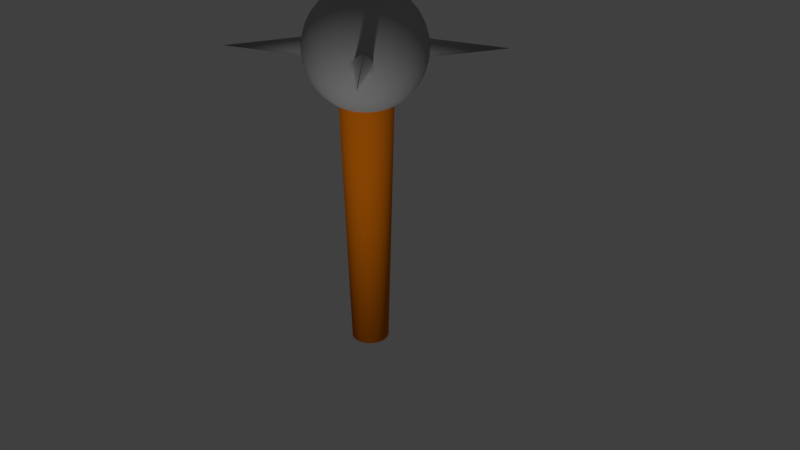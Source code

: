 # Source: maze.blend  (saved by Blender 2.79.0; exported with 4.5.12 LTS)
import bpy
from mathutils import Matrix  # noqa: F401  (used for matrix-valued properties, if any)

bpy.ops.wm.read_factory_settings(use_empty=True)
scene = bpy.context.scene
scene.name = 'Scene'

# ---- collections
col_collection_1 = bpy.data.collections.new('Collection 1'); scene.collection.children.link(col_collection_1)

# ---- materials (node trees are filled in below, after node groups)
mat_wood = bpy.data.materials.new('Wood')
mat_wood.alpha_threshold = 0.0
mat_wood.use_transparent_shadow = False
mat_wood.diffuse_color = (0.8, 0.194, 0.003455, 1.0)
mat_wood.roughness = 0.5
mat_wood.specular_intensity = 0.1682
mat_metal = bpy.data.materials.new('Metal')
mat_metal.alpha_threshold = 0.0
mat_metal.use_transparent_shadow = False
mat_metal.diffuse_color = (0.4094, 0.4094, 0.4094, 1.0)
mat_metal.roughness = 0.5
mat_metal.specular_intensity = 0.6422

# ---- material node trees

# ---- world
world_world = bpy.data.worlds.new('World'); scene.world = world_world
world_world.color = (0.05088, 0.05088, 0.05088)
world_world.use_sun_shadow = False
world_world.sun_shadow_jitter_overblur = 0.0
world_world.cycles.sampling_method = 'MANUAL'

# ---- cameras
cam_camera = bpy.data.cameras.new('Camera')
cam_camera.clip_end = 100.0
cam_camera.lens = 35.0
cam_camera.sensor_width = 32.0
cam_camera.sensor_height = 18.0
cam_camera.ortho_scale = 7.314
cam_camera.dof.focus_distance = 0.0
cam_camera.dof.aperture_fstop = 128.0

# ---- lights
light_lamp = bpy.data.lights.new('Lamp', 'POINT')
light_lamp.transmission_factor = 0.0
light_lamp.cutoff_distance = 30.0
light_lamp.energy = 100.0
light_lamp.shadow_buffer_clip_start = 1.001
light_lamp.shadow_soft_size = 0.1
light_lamp.shadow_maximum_resolution = 0.006
light_lamp.use_absolute_resolution = True

# ---- meshes
me_sphere = bpy.data.meshes.new('Sphere')
me_sphere.from_pydata([(0.0, 0.0, 2.337), (1.588, 1.553, 0.01808), (-1.588, 1.553, 0.01808), (1.588, -1.553, 0.01808), (-1.588, -1.553, 0.01808), (1.592e-08, 0.3256, -5.236), (0.06352, 0.3193, -5.236), (0.1246, 0.3008, -5.236), (0.1809, 0.2707, -5.236), (0.2302, 0.2302, -5.236), (0.2707, 0.1809, -5.236), (0.3008, 0.1246, -5.236), (0.3193, 0.06352, -5.236), (0.3256, 6.758e-08, -5.236), (0.3193, -0.06352, -5.236), (0.3008, -0.1246, -5.236), (0.2707, -0.1809, -5.236), (0.2302, -0.2302, -5.236), (0.1809, -0.2707, -5.236), (0.1246, -0.3008, -5.236), (0.06352, -0.3193, -5.236), (-9.017e-08, -0.3256, -5.236), (-0.06352, -0.3193, -5.236), (-0.1246, -0.3008, -5.236), (-0.1809, -0.2707, -5.236), (-0.2302, -0.2302, -5.236), (-0.2707, -0.1809, -5.236), (-0.3008, -0.1246, -5.236), (-0.3193, -0.06352, -5.236), (-0.3256, 3.574e-07, -5.236), (-0.3193, 0.06352, -5.236), (-0.3008, 0.1246, -5.236), (-0.2707, 0.1809, -5.236), (-0.2302, 0.2302, -5.236), (-0.1809, 0.2707, -5.236), (-0.1246, 0.3008, -5.236), (-0.06352, 0.3193, -5.236), (0.0, 0.1951, 0.9808), (0.0, 0.3827, 0.9239), (0.0, 0.5556, 0.8315), (0.0, 0.7071, 0.7071), (0.0, 0.8315, 0.5556), (0.0, 0.9239, 0.3827), (0.0, 0.9808, 0.1951), (0.0, 1.0, 7.55e-08), (0.0, 0.9808, -0.1951), (0.0, 0.5556, -0.8315), (0.03806, 0.1913, 0.9808), (0.07466, 0.3753, 0.9239), (0.1084, 0.5449, 0.8315), (0.1379, 0.6935, 0.7071), (0.1622, 0.8155, 0.5556), (0.1802, 0.9061, 0.3827), (0.1913, 0.9619, 0.1951), (0.1951, 0.9808, 7.55e-08), (0.1913, 0.9619, -0.1951), (0.1802, 0.9061, -0.3827), (0.1622, 0.8155, -0.5556), (0.1379, 0.6935, -0.7071), (0.1084, 0.5449, -0.8315), (0.07466, 0.1802, 0.9808), (0.1464, 0.3536, 0.9239), (0.2126, 0.5133, 0.8315), (0.2706, 0.6533, 0.7071), (0.3182, 0.7682, 0.5556), (0.3536, 0.8536, 0.3827), (0.3753, 0.9061, 0.1951), (0.3827, 0.9239, 7.55e-08), (0.3753, 0.9061, -0.1951), (0.3536, 0.8536, -0.3827), (0.3182, 0.7682, -0.5556), (0.2706, 0.6533, -0.7071), (0.2126, 0.5133, -0.8315), (0.1084, 0.1622, 0.9808), (0.2126, 0.3182, 0.9239), (0.3087, 0.4619, 0.8315), (0.3928, 0.5879, 0.7071), (0.4619, 0.6913, 0.5556), (0.5133, 0.7682, 0.3827), (0.5449, 0.8155, 0.1951), (0.5556, 0.8315, 7.55e-08), (0.5449, 0.8155, -0.1951), (0.5133, 0.7682, -0.3827), (0.4619, 0.6913, -0.5556), (0.3928, 0.5879, -0.7071), (0.3087, 0.4619, -0.8315), (0.1379, 0.1379, 0.9808), (0.2706, 0.2706, 0.9239), (0.3928, 0.3928, 0.8315), (0.5, 0.5, 0.7071), (0.5879, 0.5879, 0.5556), (0.6533, 0.6533, 0.3827), (0.6935, 0.6935, 0.1951), (0.6935, 0.6935, -0.1951), (0.6533, 0.6533, -0.3827), (0.5879, 0.5879, -0.5556), (0.5, 0.5, -0.7071), (0.3928, 0.3928, -0.8315), (0.1622, 0.1084, 0.9808), (0.3182, 0.2126, 0.9239), (0.4619, 0.3087, 0.8315), (0.5879, 0.3928, 0.7071), (0.6913, 0.4619, 0.5556), (0.7682, 0.5133, 0.3827), (0.8155, 0.5449, 0.1951), (0.8315, 0.5556, 7.55e-08), (0.8155, 0.5449, -0.1951), (0.7682, 0.5133, -0.3827), (0.6913, 0.4619, -0.5556), (0.5879, 0.3928, -0.7071), (0.4619, 0.3087, -0.8315), (0.1802, 0.07466, 0.9808), (0.3536, 0.1464, 0.9239), (0.5133, 0.2126, 0.8315), (0.6533, 0.2706, 0.7071), (0.7682, 0.3182, 0.5556), (0.8536, 0.3536, 0.3827), (0.9061, 0.3753, 0.1951), (0.9239, 0.3827, 7.55e-08), (0.9061, 0.3753, -0.1951), (0.8536, 0.3536, -0.3827), (0.7682, 0.3182, -0.5556), (0.6533, 0.2706, -0.7071), (0.5133, 0.2126, -0.8315), (0.1913, 0.03806, 0.9808), (0.3753, 0.07466, 0.9239), (0.5449, 0.1084, 0.8315), (0.6935, 0.1379, 0.7071), (0.8155, 0.1622, 0.5556), (0.9061, 0.1802, 0.3827), (0.9619, 0.1913, 0.1951), (0.9808, 0.1951, 7.55e-08), (0.9619, 0.1913, -0.1951), (0.9061, 0.1802, -0.3827), (0.8155, 0.1622, -0.5556), (0.6935, 0.1379, -0.7071), (0.5449, 0.1084, -0.8315), (0.1951, -3.266e-07, 0.9808), (0.3827, -3.192e-07, 0.9239), (0.5556, -3.117e-07, 0.8315), (0.7071, -3.192e-07, 0.7071), (0.8315, -3.341e-07, 0.5556), (0.9239, -2.745e-07, 0.3827), (0.9808, -3.937e-07, 0.1951), (1.0, -3.788e-07, 7.55e-08), (0.9808, -3.937e-07, -0.1951), (0.9239, -2.298e-07, -0.3827), (0.8315, -3.341e-07, -0.5556), (0.7071, -3.192e-07, -0.7071), (0.5556, -3.415e-07, -0.8315), (0.1913, -0.03806, 0.9808), (0.3753, -0.07466, 0.9239), (0.5449, -0.1084, 0.8315), (0.6935, -0.138, 0.7071), (0.8155, -0.1622, 0.5556), (0.9061, -0.1802, 0.3827), (0.9619, -0.1913, 0.1951), (0.9808, -0.1951, 7.55e-08), (0.9619, -0.1913, -0.1951), (0.9061, -0.1802, -0.3827), (0.8155, -0.1622, -0.5556), (0.6935, -0.138, -0.7071), (0.5449, -0.1084, -0.8315), (0.1802, -0.07466, 0.9808), (0.3536, -0.1464, 0.9239), (0.5133, -0.2126, 0.8315), (0.6533, -0.2706, 0.7071), (0.7682, -0.3182, 0.5556), (0.8536, -0.3536, 0.3827), (0.9061, -0.3753, 0.1951), (0.9239, -0.3827, 7.55e-08), (0.9061, -0.3753, -0.1951), (0.8536, -0.3536, -0.3827), (0.7682, -0.3182, -0.5556), (0.6533, -0.2706, -0.7071), (0.5133, -0.2126, -0.8315), (0.1622, -0.1084, 0.9808), (0.3182, -0.2126, 0.9239), (0.4619, -0.3087, 0.8315), (0.5879, -0.3928, 0.7071), (0.6913, -0.4619, 0.5556), (0.7682, -0.5133, 0.3827), (0.8155, -0.5449, 0.1951), (0.8315, -0.5556, 7.55e-08), (0.8155, -0.5449, -0.1951), (0.7682, -0.5133, -0.3827), (0.6913, -0.4619, -0.5556), (0.5879, -0.3928, -0.7071), (0.4619, -0.3087, -0.8315), (0.1379, -0.138, 0.9808), (0.2706, -0.2706, 0.9239), (0.3928, -0.3928, 0.8315), (0.5, -0.5, 0.7071), (0.5879, -0.5879, 0.5556), (0.6533, -0.6533, 0.3827), (0.6935, -0.6935, 0.1951), (0.6935, -0.6935, -0.1951), (0.6533, -0.6533, -0.3827), (0.5879, -0.5879, -0.5556), (0.5, -0.5, -0.7071), (0.3928, -0.3928, -0.8315), (0.1084, -0.1622, 0.9808), (0.2126, -0.3182, 0.9239), (0.3087, -0.4619, 0.8315), (0.3928, -0.5879, 0.7071), (0.4619, -0.6913, 0.5556), (0.5133, -0.7682, 0.3827), (0.5449, -0.8155, 0.1951), (0.5556, -0.8315, 7.55e-08), (0.5449, -0.8155, -0.1951), (0.5133, -0.7682, -0.3827), (0.4619, -0.6913, -0.5556), (0.3928, -0.5879, -0.7071), (0.3087, -0.4619, -0.8315), (0.07466, -0.1802, 0.9808), (0.1464, -0.3536, 0.9239), (0.2126, -0.5133, 0.8315), (0.2706, -0.6533, 0.7071), (0.3182, -0.7682, 0.5556), (0.3536, -0.8536, 0.3827), (0.3753, -0.9061, 0.1951), (0.3827, -0.9239, 7.55e-08), (0.3753, -0.9061, -0.1951), (0.3536, -0.8536, -0.3827), (0.3182, -0.7682, -0.5556), (0.2706, -0.6533, -0.7071), (0.2126, -0.5133, -0.8315), (0.03806, -0.1913, 0.9808), (0.07466, -0.3753, 0.9239), (0.1084, -0.5449, 0.8315), (0.1379, -0.6935, 0.7071), (0.1622, -0.8155, 0.5556), (0.1802, -0.9061, 0.3827), (0.1913, -0.9619, 0.1951), (0.1951, -0.9808, 7.55e-08), (0.1913, -0.9619, -0.1951), (0.1802, -0.9061, -0.3827), (0.1622, -0.8155, -0.5556), (0.1379, -0.6935, -0.7071), (0.1084, -0.5449, -0.8315), (-7.212e-09, -0.1951, 0.9808), (4.122e-08, -0.3827, 0.9239), (2.632e-08, -0.5556, 0.8315), (-2.584e-08, -0.7071, 0.7071), (-8.544e-08, -0.8315, 0.5556), (6.357e-08, -0.9239, 0.3827), (-8.544e-08, -0.9808, 0.1951), (-1.003e-07, -1.0, 7.55e-08), (-8.544e-08, -0.9808, -0.1951), (6.357e-08, -0.9239, -0.3827), (-8.544e-08, -0.8315, -0.5556), (-2.584e-08, -0.7071, -0.7071), (-1.094e-08, -0.5556, -0.8315), (-0.03806, -0.1913, 0.9808), (-0.07466, -0.3753, 0.9239), (-0.1084, -0.5449, 0.8315), (-0.1379, -0.6935, 0.7071), (-0.1622, -0.8155, 0.5556), (-0.1802, -0.9061, 0.3827), (-0.1913, -0.9619, 0.1951), (-0.1951, -0.9808, 7.55e-08), (-0.1913, -0.9619, -0.1951), (-0.1802, -0.9061, -0.3827), (-0.1622, -0.8155, -0.5556), (-0.1379, -0.6935, -0.7071), (-0.1084, -0.5449, -0.8315), (-0.07466, -0.1802, 0.9808), (-0.1464, -0.3536, 0.9239), (-0.2126, -0.5133, 0.8315), (-0.2706, -0.6533, 0.7071), (-0.3182, -0.7682, 0.5556), (-0.3536, -0.8536, 0.3827), (-0.3753, -0.9061, 0.1951), (-0.3827, -0.9239, 7.55e-08), (-0.3753, -0.9061, -0.1951), (-0.3536, -0.8536, -0.3827), (-0.3182, -0.7682, -0.5556), (-0.2706, -0.6533, -0.7071), (-0.2126, -0.5133, -0.8315), (-0.1084, -0.1622, 0.9808), (-0.2126, -0.3182, 0.9239), (-0.3087, -0.4619, 0.8315), (-0.3928, -0.5879, 0.7071), (-0.4619, -0.6913, 0.5556), (-0.5133, -0.7682, 0.3827), (-0.5449, -0.8155, 0.1951), (-0.5556, -0.8315, 7.55e-08), (-0.5449, -0.8155, -0.1951), (-0.5133, -0.7682, -0.3827), (-0.4619, -0.6913, -0.5556), (-0.3928, -0.5879, -0.7071), (-0.3087, -0.4619, -0.8315), (-0.1379, -0.138, 0.9808), (-0.2706, -0.2706, 0.9239), (-0.3928, -0.3928, 0.8315), (-0.5, -0.5, 0.7071), (-0.5879, -0.5879, 0.5556), (-0.6533, -0.6533, 0.3827), (-0.6935, -0.6935, 0.1951), (-0.6935, -0.6935, -0.1951), (-0.6533, -0.6533, -0.3827), (-0.5879, -0.5879, -0.5556), (-0.5, -0.5, -0.7071), (-0.3928, -0.3928, -0.8315), (-0.1622, -0.1084, 0.9808), (-0.3182, -0.2126, 0.9239), (-0.4619, -0.3087, 0.8315), (-0.5879, -0.3928, 0.7071), (-0.6913, -0.4619, 0.5556), (-0.7682, -0.5133, 0.3827), (-0.8155, -0.5449, 0.1951), (-0.8315, -0.5556, 7.55e-08), (-0.8155, -0.5449, -0.1951), (-0.7682, -0.5133, -0.3827), (-0.6913, -0.4619, -0.5556), (-0.5879, -0.3928, -0.7071), (-0.4619, -0.3087, -0.8315), (-0.1802, -0.07466, 0.9808), (-0.3536, -0.1464, 0.9239), (-0.5133, -0.2126, 0.8315), (-0.6533, -0.2706, 0.7071), (-0.7682, -0.3182, 0.5556), (-0.8536, -0.3536, 0.3827), (-0.9061, -0.3753, 0.1951), (-0.9239, -0.3827, 7.55e-08), (-0.9061, -0.3753, -0.1951), (-0.8536, -0.3536, -0.3827), (-0.7682, -0.3182, -0.5556), (-0.6533, -0.2706, -0.7071), (-0.5133, -0.2126, -0.8315), (-0.1913, -0.03806, 0.9808), (-0.3753, -0.07466, 0.9239), (-0.5449, -0.1084, 0.8315), (-0.6935, -0.1379, 0.7071), (-0.8155, -0.1622, 0.5556), (-0.9061, -0.1802, 0.3827), (-0.9619, -0.1913, 0.1951), (-0.9808, -0.1951, 7.55e-08), (-0.9619, -0.1913, -0.1951), (-0.9061, -0.1802, -0.3827), (-0.8155, -0.1622, -0.5556), (-0.6935, -0.1379, -0.7071), (-0.5449, -0.1084, -0.8315), (-0.1951, -3.117e-07, 0.9808), (-0.3827, -2.819e-07, 0.9239), (-0.5556, -2.819e-07, 0.8315), (-0.7071, -1.851e-07, 0.7071), (-0.8315, -1.404e-07, 0.5556), (-0.9239, -3.192e-07, 0.3827), (-0.9808, -9.567e-08, 0.1951), (-1.0, -1.404e-07, 7.55e-08), (-0.9808, -9.567e-08, -0.1951), (-0.9239, -3.192e-07, -0.3827), (-0.8315, -1.404e-07, -0.5556), (-0.7071, -1.851e-07, -0.7071), (-0.5556, -2.596e-07, -0.8315), (-0.1913, 0.03806, 0.9808), (-0.3753, 0.07466, 0.9239), (-0.5449, 0.1084, 0.8315), (-0.6935, 0.1379, 0.7071), (-0.8155, 0.1622, 0.5556), (-0.9061, 0.1802, 0.3827), (-0.9619, 0.1913, 0.1951), (-0.9808, 0.1951, 7.55e-08), (-0.9619, 0.1913, -0.1951), (-0.9061, 0.1802, -0.3827), (-0.8155, 0.1622, -0.5556), (-0.6935, 0.1379, -0.7071), (-0.5449, 0.1084, -0.8315), (-0.1802, 0.07466, 0.9808), (-0.3536, 0.1464, 0.9239), (-0.5133, 0.2126, 0.8315), (-0.6533, 0.2706, 0.7071), (-0.7682, 0.3182, 0.5556), (-0.8536, 0.3536, 0.3827), (-0.9061, 0.3753, 0.1951), (-0.9239, 0.3827, 7.55e-08), (-0.9061, 0.3753, -0.1951), (-0.8536, 0.3536, -0.3827), (-0.7682, 0.3182, -0.5556), (-0.6533, 0.2706, -0.7071), (-0.5133, 0.2126, -0.8315), (-0.1622, 0.1084, 0.9808), (-0.3182, 0.2126, 0.9239), (-0.4619, 0.3087, 0.8315), (-0.5879, 0.3928, 0.7071), (-0.6913, 0.4619, 0.5556), (-0.7682, 0.5133, 0.3827), (-0.8155, 0.5449, 0.1951), (-0.8315, 0.5556, 7.55e-08), (-0.8155, 0.5449, -0.1951), (-0.7682, 0.5133, -0.3827), (-0.6913, 0.4619, -0.5556), (-0.5879, 0.3928, -0.7071), (-0.4619, 0.3087, -0.8315), (-0.1379, 0.1379, 0.9808), (-0.2706, 0.2706, 0.9239), (-0.3928, 0.3928, 0.8315), (-0.5, 0.5, 0.7071), (-0.5879, 0.5879, 0.5556), (-0.6533, 0.6533, 0.3827), (-0.6935, 0.6935, 0.1951), (-0.6935, 0.6935, -0.1951), (-0.6533, 0.6533, -0.3827), (-0.5879, 0.5879, -0.5556), (-0.5, 0.5, -0.7071), (-0.3928, 0.3928, -0.8315), (-0.1084, 0.1622, 0.9808), (-0.2126, 0.3182, 0.9239), (-0.3087, 0.4619, 0.8315), (-0.3928, 0.5879, 0.7071), (-0.4619, 0.6913, 0.5556), (-0.5133, 0.7682, 0.3827), (-0.5449, 0.8155, 0.1951), (-0.5556, 0.8315, 7.55e-08), (-0.5449, 0.8155, -0.1951), (-0.5133, 0.7682, -0.3827), (-0.4619, 0.6913, -0.5556), (-0.3928, 0.5879, -0.7071), (-0.3087, 0.4619, -0.8315), (-0.07466, 0.1802, 0.9808), (-0.1464, 0.3536, 0.9239), (-0.2126, 0.5133, 0.8315), (-0.2706, 0.6533, 0.7071), (-0.3182, 0.7682, 0.5556), (-0.3536, 0.8536, 0.3827), (-0.3753, 0.9061, 0.1951), (-0.3827, 0.9239, 7.55e-08), (-0.3753, 0.9061, -0.1951), (-0.3536, 0.8536, -0.3827), (-0.3182, 0.7682, -0.5556), (-0.2706, 0.6533, -0.7071), (-0.2126, 0.5133, -0.8315), (-0.03806, 0.1913, 0.9808), (-0.07466, 0.3753, 0.9239), (-0.1084, 0.5449, 0.8315), (-0.1379, 0.6935, 0.7071), (-0.1622, 0.8155, 0.5556), (-0.1802, 0.9061, 0.3827), (-0.1913, 0.9619, 0.1951), (-0.1951, 0.9808, 7.55e-08), (-0.1913, 0.9619, -0.1951), (-0.1802, 0.9061, -0.3827), (-0.1622, 0.8155, -0.5556), (-0.1379, 0.6935, -0.7071), (-0.1084, 0.5449, -0.8315), (6.357e-08, 0.9239, -0.3827), (2.722e-07, 0.8315, -0.5556), (1.53e-07, 0.7071, -0.7071), (-0.1704, 0.4114, -0.8904), (0.0, 0.4453, -0.8904), (-0.08687, 0.4368, -0.8904), (-0.3703, -0.2474, -0.8904), (-0.3149, -0.3149, -0.8904), (-0.4114, -0.1704, -0.8904), (-0.2474, -0.3703, -0.8904), (-1.451e-07, -0.4453, -0.8904), (0.08688, -0.4368, -0.8904), (-0.08688, -0.4368, -0.8904), (0.4368, 0.08688, -0.8904), (0.3149, 0.3149, -0.8904), (0.2474, 0.3703, -0.8904), (0.1704, -0.4114, -0.8904), (0.4114, 0.1704, -0.8904), (-0.3703, 0.2474, -0.8904), (-0.3149, 0.3149, -0.8904), (0.08688, 0.4368, -0.8904), (-0.4114, 0.1704, -0.8904), (0.4114, -0.1704, -0.8904), (0.4368, -0.08688, -0.8904), (0.3703, -0.2474, -0.8904), (0.4453, 3.362e-08, -0.8904), (-0.4368, -0.08687, -0.8904), (-0.2474, 0.3703, -0.8904), (-0.1704, -0.4114, -0.8904), (-0.4453, 4.3e-07, -0.8904), (0.3703, 0.2474, -0.8904), (0.3149, -0.3149, -0.8904), (0.2474, -0.3703, -0.8904), (-0.4368, 0.08688, -0.8904), (0.1704, 0.4114, -0.8904), (-0.8114, 0.5773, 0.01808), (-0.8113, 0.5801, 7.55e-08), (-0.8102, 0.5801, -0.009426), (-0.8033, 0.5843, -0.03595), (-0.7934, 0.5927, -0.06044), (-0.7116, 0.6771, 0.1592), (-0.7293, 0.6558, 0.1568), (-0.7493, 0.6383, -0.1124), (-0.7318, 0.6584, -0.1202), (-0.6939, 0.6982, 0.1562), (-0.6962, 0.6962, 0.1565), (-0.7658, 0.6202, -0.09943), (-0.7807, 0.6048, -0.08188), (-0.7911, 0.5899, 0.09682), (-0.801, 0.5815, 0.07227), (-0.7783, 0.602, 0.1183), (-0.7468, 0.6357, 0.1489), (-0.7634, 0.6175, 0.1359), (-0.8079, 0.5772, 0.04566), (-0.7141, 0.6796, -0.1226), (-0.8079, -0.5772, 0.04566), (-0.8114, -0.5773, 0.01808), (-0.8102, -0.5801, -0.009426), (-0.8113, -0.5801, 7.55e-08), (-0.8033, -0.5843, -0.03595), (-0.801, -0.5815, 0.07227), (-0.7934, -0.5927, -0.06044), (-0.7911, -0.5899, 0.09682), (-0.7783, -0.602, 0.1183), (-0.7807, -0.6048, -0.08188), (-0.7634, -0.6175, 0.1359), (-0.7658, -0.6202, -0.09943), (-0.7493, -0.6383, -0.1124), (-0.7468, -0.6357, 0.1489), (-0.7293, -0.6558, 0.1568), (-0.7318, -0.6584, -0.1202), (-0.7141, -0.6796, -0.1226), (-0.7116, -0.6771, 0.1592), (-0.6156, 0.7799, 0.01808), (-0.6156, 0.7764, 0.04555), (-0.6185, 0.7799, 7.55e-08), (-0.6184, 0.7787, -0.009318), (-0.6227, 0.7719, -0.03574), (-0.6198, 0.7696, 0.07205), (-0.6282, 0.7596, 0.09651), (-0.6738, 0.7156, 0.1484), (-0.6965, 0.7007, -0.1196), (-0.6765, 0.7181, -0.1119), (-0.6988, 0.6988, -0.1199), (-0.631, 0.762, -0.06013), (-0.6403, 0.747, 0.1179), (-0.6431, 0.7493, -0.08149), (-0.6584, 0.7345, -0.09896), (-0.6557, 0.7321, 0.1355), (-0.6939, -0.6982, 0.1562), (-0.6962, -0.6962, 0.1565), (-0.6988, -0.6988, -0.1199), (-0.6965, -0.7007, -0.1196), (-0.6765, -0.7181, -0.1119), (-0.6738, -0.7156, 0.1484), (-0.6431, -0.7493, -0.08149), (-0.6584, -0.7345, -0.09896), (-0.6557, -0.7321, 0.1355), (-0.6227, -0.7719, -0.03574), (-0.631, -0.762, -0.06013), (-0.6403, -0.747, 0.1179), (-0.6282, -0.7596, 0.09651), (-0.6156, -0.7799, 0.01808), (-0.6185, -0.7799, 7.55e-08), (-0.6184, -0.7787, -0.009318), (-0.6156, -0.7764, 0.04555), (-0.6198, -0.7696, 0.07205), (-0.1281, -0.08559, 0.9848), (-0.1089, -0.1089, 0.9848), (-0.05896, 0.1423, 0.9848), (-0.08559, 0.1281, 0.9848), (-0.1281, 0.08559, 0.9848), (-0.1423, 0.05896, 0.9848), (-0.05896, -0.1423, 0.9848), (-0.08559, -0.1281, 0.9848), (-0.03006, -0.1511, 0.9848), (-0.1089, 0.1089, 0.9848), (0.03006, 0.1511, 0.9848), (0.0, 0.1541, 0.9848), (0.1089, 0.1089, 0.9848), (0.08559, 0.1281, 0.9848), (0.05896, 0.1423, 0.9848), (0.1511, -0.03006, 0.9848), (0.1423, -0.05896, 0.9848), (0.1541, 1.163e-08, 0.9848), (0.1281, 0.08559, 0.9848), (0.1511, 0.03006, 0.9848), (0.1423, 0.05896, 0.9848), (-0.1511, -0.03006, 0.9848), (-0.1423, -0.05896, 0.9848), (-0.03006, 0.1511, 0.9848), (0.03006, -0.1511, 0.9848), (-5.02e-08, -0.1541, 0.9848), (-0.1541, 1.488e-07, 0.9848), (0.05896, -0.1423, 0.9848), (0.1281, -0.08559, 0.9848), (0.1089, -0.1089, 0.9848), (-0.1511, 0.03006, 0.9848), (0.08559, -0.1281, 0.9848), (0.7293, 0.6558, 0.1568), (0.7116, 0.6771, 0.1592), (0.6403, 0.747, 0.1179), (0.6282, 0.7596, 0.09651), (0.6227, 0.7719, -0.03574), (0.631, 0.762, -0.06013), (0.6431, 0.7493, -0.08149), (0.6962, 0.6962, 0.1565), (0.6939, 0.6982, 0.1562), (0.6198, 0.7696, 0.07205), (0.6738, 0.7156, 0.1484), (0.6584, 0.7345, -0.09896), (0.6765, 0.7181, -0.1119), (0.6965, 0.7007, -0.1196), (0.6557, 0.7321, 0.1355), (0.8079, 0.5772, 0.04566), (0.801, 0.5815, 0.07227), (0.8114, 0.5773, 0.01808), (0.6156, 0.7764, 0.04555), (0.6156, 0.7799, 0.01808), (0.7468, 0.6357, 0.1489), (0.7634, 0.6175, 0.1359), (0.8113, 0.5801, 7.55e-08), (0.8102, 0.5801, -0.009426), (0.7141, 0.6796, -0.1226), (0.7318, 0.6584, -0.1202), (0.6185, 0.7799, 7.55e-08), (0.6184, 0.7787, -0.009318), (0.7783, 0.602, 0.1183), (0.6988, 0.6988, -0.1199), (0.7658, 0.6202, -0.09943), (0.7807, 0.6048, -0.08188), (0.7911, 0.5899, 0.09682), (0.8033, 0.5843, -0.03595), (0.7934, 0.5927, -0.06044), (0.7493, 0.6383, -0.1124), (0.8079, -0.5772, 0.04566), (0.8114, -0.5773, 0.01808), (0.8102, -0.5801, -0.009426), (0.8113, -0.5801, 7.55e-08), (0.8033, -0.5843, -0.03595), (0.801, -0.5815, 0.07227), (0.7934, -0.5927, -0.06044), (0.7911, -0.5899, 0.09682), (0.7783, -0.602, 0.1183), (0.7634, -0.6175, 0.1359), (0.6403, -0.747, 0.1179), (0.6557, -0.7321, 0.1355), (0.6282, -0.7596, 0.09651), (0.6227, -0.7719, -0.03574), (0.6184, -0.7787, -0.009318), (0.6156, -0.7799, 0.01808), (0.6185, -0.7799, 7.55e-08), (0.6738, -0.7156, 0.1484), (0.6156, -0.7764, 0.04555), (0.6198, -0.7696, 0.07205), (0.6939, -0.6982, 0.1562), (0.7807, -0.6048, -0.08188), (0.7658, -0.6202, -0.09943), (0.7493, -0.6383, -0.1124), (0.7318, -0.6584, -0.1202), (0.7141, -0.6796, -0.1226), (0.6988, -0.6988, -0.1199), (0.6965, -0.7007, -0.1196), (0.6765, -0.7181, -0.1119), (0.6584, -0.7345, -0.09896), (0.6431, -0.7493, -0.08149), (0.631, -0.762, -0.06013), (0.7468, -0.6357, 0.1489), (0.7293, -0.6558, 0.1568), (0.7116, -0.6771, 0.1592), (0.6962, -0.6962, 0.1565)], [], [(6, 7, 8, 9, 10, 11, 12, 13, 14, 15, 16, 17, 18, 19, 20, 21, 22, 23, 24, 25, 26, 27, 28, 29, 30, 31, 32, 33, 34, 35, 36, 5), (42, 41, 51, 52), (43, 42, 52, 53), (44, 43, 53, 54), (37, 564, 563, 47), (45, 44, 54, 55), (38, 37, 47, 48), (446, 45, 55, 56), (39, 38, 48, 49), (447, 446, 56, 57), (40, 39, 49, 50), (448, 447, 57, 58), (41, 40, 50, 51), (46, 448, 58, 59), (58, 57, 70, 71), (51, 50, 63, 64), (59, 58, 71, 72), (52, 51, 64, 65), (53, 52, 65, 66), (54, 53, 66, 67), (47, 563, 567, 60), (55, 54, 67, 68), (48, 47, 60, 61), (56, 55, 68, 69), (49, 48, 61, 62), (57, 56, 69, 70), (50, 49, 62, 63), (68, 67, 80, 81), (61, 60, 73, 74), (69, 68, 81, 82), (62, 61, 74, 75), (70, 69, 82, 83), (63, 62, 75, 76), (71, 70, 83, 84), (64, 63, 76, 77), (72, 71, 84, 85), (65, 64, 77, 78), (66, 65, 78, 79), (67, 66, 79, 80), (60, 567, 566, 73), (85, 84, 96, 97), (78, 77, 90, 91), (79, 78, 91, 92), (80, 79, 92, 592, 593, 595, 599, 587, 588, 594, 603, 604, 611), (73, 566, 565, 86), (81, 80, 611, 612, 589, 590, 591, 596, 597, 598, 614, 93), (74, 73, 86, 87), (82, 81, 93, 94), (75, 74, 87, 88), (83, 82, 94, 95), (76, 75, 88, 89), (84, 83, 95, 96), (77, 76, 89, 90), (87, 86, 98, 99), (94, 93, 106, 107), (88, 87, 99, 100), (95, 94, 107, 108), (89, 88, 100, 101), (96, 95, 108, 109), (90, 89, 101, 102), (97, 96, 109, 110), (91, 90, 102, 103), (92, 91, 103, 104), (86, 565, 571, 98), (93, 614, 609, 610, 620, 615, 616, 619, 618, 608, 607, 105, 106), (103, 102, 115, 116), (104, 103, 116, 117), (105, 104, 117, 118), (98, 571, 573, 111), (106, 105, 118, 119), (99, 98, 111, 112), (107, 106, 119, 120), (100, 99, 112, 113), (108, 107, 120, 121), (101, 100, 113, 114), (109, 108, 121, 122), (102, 101, 114, 115), (110, 109, 122, 123), (120, 119, 132, 133), (113, 112, 125, 126), (121, 120, 133, 134), (114, 113, 126, 127), (122, 121, 134, 135), (115, 114, 127, 128), (123, 122, 135, 136), (116, 115, 128, 129), (117, 116, 129, 130), (118, 117, 130, 131), (111, 573, 572, 124), (119, 118, 131, 132), (112, 111, 124, 125), (130, 129, 142, 143), (131, 130, 143, 144), (124, 572, 570, 137), (132, 131, 144, 145), (125, 124, 137, 138), (133, 132, 145, 146), (126, 125, 138, 139), (134, 133, 146, 147), (127, 126, 139, 140), (135, 134, 147, 148), (128, 127, 140, 141), (136, 135, 148, 149), (129, 128, 141, 142), (139, 138, 151, 152), (147, 146, 159, 160), (140, 139, 152, 153), (148, 147, 160, 161), (141, 140, 153, 154), (149, 148, 161, 162), (142, 141, 154, 155), (143, 142, 155, 156), (144, 143, 156, 157), (137, 570, 568, 150), (145, 144, 157, 158), (138, 137, 150, 151), (146, 145, 158, 159), (156, 155, 168, 169), (157, 156, 169, 170), (150, 568, 569, 163), (158, 157, 170, 171), (151, 150, 163, 164), (159, 158, 171, 172), (152, 151, 164, 165), (160, 159, 172, 173), (153, 152, 165, 166), (161, 160, 173, 174), (154, 153, 166, 167), (162, 161, 174, 175), (155, 154, 167, 168), (173, 172, 185, 186), (166, 165, 178, 179), (174, 173, 186, 187), (167, 166, 179, 180), (175, 174, 187, 188), (168, 167, 180, 181), (169, 168, 181, 182), (170, 169, 182, 183), (163, 569, 581, 176), (171, 170, 183, 184), (164, 163, 176, 177), (172, 171, 184, 185), (165, 164, 177, 178), (183, 182, 195, 656, 655, 654, 653, 630, 629, 628, 626, 621, 622, 624), (176, 581, 582, 189), (184, 183, 624, 623, 625, 627, 642, 643, 644, 645, 646, 647, 196), (177, 176, 189, 190), (185, 184, 196, 197), (178, 177, 190, 191), (186, 185, 197, 198), (179, 178, 191, 192), (187, 186, 198, 199), (180, 179, 192, 193), (188, 187, 199, 200), (181, 180, 193, 194), (182, 181, 194, 195), (199, 198, 211, 212), (193, 192, 204, 205), (200, 199, 212, 213), (194, 193, 205, 206), (195, 194, 206, 207), (189, 582, 584, 201), (196, 647, 648, 649, 650, 651, 652, 634, 635, 637, 208, 209), (190, 189, 201, 202), (197, 196, 209, 210), (191, 190, 202, 203), (198, 197, 210, 211), (192, 191, 203, 204), (201, 584, 580, 214), (209, 208, 221, 222), (202, 201, 214, 215), (210, 209, 222, 223), (203, 202, 215, 216), (211, 210, 223, 224), (204, 203, 216, 217), (212, 211, 224, 225), (205, 204, 217, 218), (213, 212, 225, 226), (206, 205, 218, 219), (207, 206, 219, 220), (208, 207, 220, 221), (218, 217, 230, 231), (226, 225, 238, 239), (219, 218, 231, 232), (220, 219, 232, 233), (221, 220, 233, 234), (214, 580, 577, 227), (222, 221, 234, 235), (215, 214, 227, 228), (223, 222, 235, 236), (216, 215, 228, 229), (224, 223, 236, 237), (217, 216, 229, 230), (225, 224, 237, 238), (235, 234, 247, 248), (228, 227, 240, 241), (236, 235, 248, 249), (229, 228, 241, 242), (237, 236, 249, 250), (230, 229, 242, 243), (238, 237, 250, 251), (231, 230, 243, 244), (239, 238, 251, 252), (232, 231, 244, 245), (233, 232, 245, 246), (234, 233, 246, 247), (227, 577, 578, 240), (252, 251, 264, 265), (245, 244, 257, 258), (246, 245, 258, 259), (247, 246, 259, 260), (240, 578, 561, 253), (248, 247, 260, 261), (241, 240, 253, 254), (249, 248, 261, 262), (242, 241, 254, 255), (250, 249, 262, 263), (243, 242, 255, 256), (251, 250, 263, 264), (244, 243, 256, 257), (254, 253, 266, 267), (262, 261, 274, 275), (255, 254, 267, 268), (263, 262, 275, 276), (256, 255, 268, 269), (264, 263, 276, 277), (257, 256, 269, 270), (265, 264, 277, 278), (258, 257, 270, 271), (259, 258, 271, 272), (260, 259, 272, 273), (253, 561, 559, 266), (261, 260, 273, 274), (271, 270, 283, 284), (272, 271, 284, 285), (273, 272, 285, 286), (266, 559, 560, 279), (274, 273, 286, 287), (267, 266, 279, 280), (275, 274, 287, 288), (268, 267, 280, 281), (276, 275, 288, 289), (269, 268, 281, 282), (277, 276, 289, 290), (270, 269, 282, 283), (278, 277, 290, 291), (288, 287, 299, 300), (281, 280, 293, 294), (289, 288, 300, 301), (282, 281, 294, 295), (290, 289, 301, 302), (283, 282, 295, 296), (291, 290, 302, 303), (284, 283, 296, 297), (285, 284, 297, 298), (286, 285, 298, 536, 535, 540, 543, 546, 547, 552, 551, 548, 549), (279, 560, 554, 292), (287, 286, 549, 550, 544, 545, 541, 542, 539, 538, 537, 299), (280, 279, 292, 293), (298, 297, 309, 310), (292, 554, 553, 304), (299, 537, 517, 516, 513, 512, 510, 507, 505, 503, 504, 311, 312), (293, 292, 304, 305), (300, 299, 312, 313), (294, 293, 305, 306), (301, 300, 313, 314), (295, 294, 306, 307), (302, 301, 314, 315), (296, 295, 307, 308), (303, 302, 315, 316), (297, 296, 308, 309), (314, 313, 326, 327), (307, 306, 319, 320), (315, 314, 327, 328), (308, 307, 320, 321), (316, 315, 328, 329), (309, 308, 321, 322), (310, 309, 322, 323), (311, 310, 323, 324), (304, 553, 575, 317), (312, 311, 324, 325), (305, 304, 317, 318), (313, 312, 325, 326), (306, 305, 318, 319), (324, 323, 336, 337), (317, 575, 574, 330), (325, 324, 337, 338), (318, 317, 330, 331), (326, 325, 338, 339), (319, 318, 331, 332), (327, 326, 339, 340), (320, 319, 332, 333), (328, 327, 340, 341), (321, 320, 333, 334), (329, 328, 341, 342), (322, 321, 334, 335), (323, 322, 335, 336), (333, 332, 345, 346), (341, 340, 353, 354), (334, 333, 346, 347), (342, 341, 354, 355), (335, 334, 347, 348), (336, 335, 348, 349), (337, 336, 349, 350), (330, 574, 579, 343), (338, 337, 350, 351), (331, 330, 343, 344), (339, 338, 351, 352), (332, 331, 344, 345), (340, 339, 352, 353), (350, 349, 362, 363), (343, 579, 583, 356), (351, 350, 363, 364), (344, 343, 356, 357), (352, 351, 364, 365), (345, 344, 357, 358), (353, 352, 365, 366), (346, 345, 358, 359), (354, 353, 366, 367), (347, 346, 359, 360), (355, 354, 367, 368), (348, 347, 360, 361), (349, 348, 361, 362), (367, 366, 379, 380), (360, 359, 372, 373), (368, 367, 380, 381), (361, 360, 373, 374), (362, 361, 374, 375), (363, 362, 375, 376), (356, 583, 558, 369), (364, 363, 376, 377), (357, 356, 369, 370), (365, 364, 377, 378), (358, 357, 370, 371), (366, 365, 378, 379), (359, 358, 371, 372), (369, 558, 557, 382), (377, 376, 389, 390), (370, 369, 382, 383), (378, 377, 390, 391), (371, 370, 383, 384), (379, 378, 391, 392), (372, 371, 384, 385), (380, 379, 392, 393), (373, 372, 385, 386), (381, 380, 393, 394), (374, 373, 386, 387), (375, 374, 387, 388), (376, 375, 388, 389), (386, 385, 398, 399), (394, 393, 405, 406), (387, 386, 399, 400), (388, 387, 400, 401), (389, 388, 401, 491, 486, 487, 497, 498, 496, 494, 495, 499, 481, 482), (382, 557, 562, 395), (390, 389, 482, 483, 484, 485, 493, 492, 488, 489, 500, 529, 402), (383, 382, 395, 396), (391, 390, 402, 403), (384, 383, 396, 397), (392, 391, 403, 404), (385, 384, 397, 398), (393, 392, 404, 405), (402, 529, 527, 528, 533, 532, 530, 523, 522, 521, 414, 415), (396, 395, 407, 408), (403, 402, 415, 416), (397, 396, 408, 409), (404, 403, 416, 417), (398, 397, 409, 410), (405, 404, 417, 418), (399, 398, 410, 411), (406, 405, 418, 419), (400, 399, 411, 412), (401, 400, 412, 413), (395, 562, 556, 407), (419, 418, 431, 432), (412, 411, 424, 425), (413, 412, 425, 426), (414, 413, 426, 427), (407, 556, 555, 420), (415, 414, 427, 428), (408, 407, 420, 421), (416, 415, 428, 429), (409, 408, 421, 422), (417, 416, 429, 430), (410, 409, 422, 423), (418, 417, 430, 431), (411, 410, 423, 424), (429, 428, 441, 442), (422, 421, 434, 435), (430, 429, 442, 443), (423, 422, 435, 436), (431, 430, 443, 444), (424, 423, 436, 437), (432, 431, 444, 445), (425, 424, 437, 438), (426, 425, 438, 439), (427, 426, 439, 440), (420, 555, 576, 433), (428, 427, 440, 441), (421, 420, 433, 434), (439, 438, 42, 43), (440, 439, 43, 44), (433, 576, 564, 37), (441, 440, 44, 45), (434, 433, 37, 38), (442, 441, 45, 446), (435, 434, 38, 39), (443, 442, 446, 447), (436, 435, 39, 40), (444, 443, 447, 448), (437, 436, 40, 41), (445, 444, 448, 46), (438, 437, 41, 42), (479, 475, 355, 368), (461, 480, 72, 85), (476, 463, 11, 10), (451, 450, 5, 36), (465, 473, 34, 33), (462, 457, 20, 19), (459, 471, 13, 12), (464, 465, 33, 32), (454, 472, 28, 27), (464, 467, 381, 394), (461, 460, 9, 8), (459, 463, 123, 136), (476, 460, 97, 110), (462, 478, 213, 226), (473, 449, 35, 34), (469, 468, 15, 14), (475, 472, 342, 355), (450, 466, 6, 5), (458, 474, 23, 22), (478, 477, 200, 213), (465, 464, 394, 406), (477, 470, 188, 200), (456, 458, 22, 21), (457, 456, 21, 20), (457, 462, 226, 239), (474, 458, 265, 278), (453, 452, 26, 25), (471, 459, 136, 149), (463, 476, 110, 123), (455, 453, 25, 24), (473, 465, 406, 419), (467, 479, 368, 381), (477, 478, 18, 17), (468, 469, 162, 175), (480, 466, 59, 72), (479, 467, 31, 30), (449, 473, 419, 432), (466, 480, 7, 6), (455, 474, 278, 291), (456, 457, 239, 252), (470, 468, 175, 188), (452, 454, 27, 26), (463, 459, 12, 11), (460, 476, 10, 9), (468, 470, 16, 15), (470, 477, 17, 16), (466, 450, 46, 59), (475, 479, 30, 29), (478, 462, 19, 18), (471, 469, 14, 13), (467, 464, 32, 31), (449, 451, 36, 35), (480, 461, 8, 7), (474, 455, 24, 23), (452, 453, 303, 316), (472, 475, 29, 28), (469, 471, 149, 162), (451, 449, 432, 445), (454, 452, 316, 329), (472, 454, 329, 342), (453, 455, 291, 303), (450, 451, 445, 46), (458, 456, 252, 265), (460, 461, 85, 97), (602, 607, 608, 1), (535, 536, 518, 4), (651, 650, 3), (569, 568, 0), (606, 613, 1), (528, 527, 2), (622, 621, 3), (573, 571, 0), (577, 580, 0), (541, 545, 4), (584, 582, 0), (628, 629, 3), (559, 561, 0), (597, 596, 1), (505, 507, 4), (503, 505, 4), (566, 567, 0), (580, 584, 0), (561, 578, 0), (538, 539, 4), (615, 620, 1), (523, 530, 2), (625, 623, 3), (593, 592, 586, 1), (575, 553, 0), (499, 495, 2), (572, 573, 0), (557, 558, 0), (638, 632, 3), (487, 486, 2), (483, 482, 481, 2), (648, 647, 646, 3), (604, 603, 1), (633, 640, 3), (518, 515, 4), (643, 642, 3), (631, 633, 3), (554, 560, 0), (514, 511, 4), (636, 637, 635, 3), (485, 484, 2), (642, 627, 3), (581, 569, 0), (524, 520, 2), (555, 556, 0), (517, 537, 538, 4), (521, 519, 520, 524, 525, 531, 534, 526, 490, 491, 401, 413, 414), (484, 483, 2), (506, 501, 4), (492, 493, 2), (607, 602, 600, 601, 617, 613, 606, 605, 585, 586, 592, 92, 104, 105), (610, 609, 1), (571, 565, 0), (556, 562, 0), (589, 612, 1), (509, 508, 4), (520, 519, 2), (565, 566, 0), (654, 655, 3), (564, 576, 0), (568, 570, 0), (519, 521, 522, 2), (609, 614, 598, 1), (533, 528, 2), (641, 638, 3), (489, 488, 2), (563, 564, 0), (635, 634, 3), (531, 525, 2), (591, 590, 1), (653, 654, 3), (493, 485, 2), (488, 492, 2), (640, 639, 3), (644, 643, 3), (552, 547, 4), (567, 563, 0), (525, 524, 2), (634, 652, 3), (544, 550, 4), (620, 610, 1), (652, 651, 3), (543, 540, 4), (496, 498, 2), (512, 513, 4), (594, 588, 1), (583, 579, 0), (579, 574, 0), (481, 499, 2), (534, 531, 2), (639, 636, 3), (515, 514, 4), (570, 572, 0), (598, 597, 1), (490, 526, 2), (507, 510, 4), (532, 533, 2), (508, 506, 4), (530, 532, 2), (630, 653, 3), (645, 644, 3), (511, 509, 4), (618, 619, 1), (497, 487, 2), (601, 600, 1), (558, 583, 0), (494, 496, 2), (621, 626, 3), (546, 543, 4), (562, 557, 0), (500, 489, 2), (585, 605, 1), (576, 555, 0), (513, 516, 4), (574, 575, 0), (586, 585, 1), (619, 616, 1), (495, 494, 2), (501, 502, 4), (590, 589, 1), (504, 502, 501, 506, 508, 509, 511, 514, 515, 518, 536, 298, 310, 311), (627, 625, 3), (545, 544, 4), (612, 611, 604, 1), (595, 593, 1), (613, 617, 1), (522, 523, 2), (551, 552, 4), (550, 549, 548, 4), (655, 656, 641, 3), (629, 630, 3), (616, 615, 1), (526, 534, 2), (539, 542, 4), (527, 529, 500, 2), (542, 541, 4), (626, 628, 3), (547, 546, 4), (632, 631, 3), (603, 594, 1), (605, 606, 1), (553, 554, 0), (582, 581, 0), (600, 602, 1), (486, 491, 490, 2), (650, 649, 3), (510, 512, 4), (623, 624, 622, 3), (608, 618, 1), (516, 517, 4), (548, 551, 4), (649, 648, 3), (588, 587, 1), (587, 599, 1), (540, 535, 4), (599, 595, 1), (498, 497, 2), (578, 577, 0), (502, 504, 503, 4), (560, 559, 0), (646, 645, 3), (617, 601, 1), (596, 591, 1), (637, 636, 639, 640, 633, 631, 632, 638, 641, 656, 195, 207, 208)])
me_sphere.polygons.foreach_set('use_smooth', [True] * 641)
me_sphere.polygons.foreach_set('material_index', [0, 1, 1, 1, 1, 1, 1, 1, 1, 1, 1, 1, 1, 1, 1, 1, 1, 1, 1, 1, 1, 1, 1, 1, 1, 1, 1, 1, 1, 1, 1, 1, 1, 1, 1, 1, 1, 1, 1, 1, 1, 1, 1, 1, 1, 1, 1, 1, 1, 1, 1, 1, 1, 1, 1, 1, 1, 1, 1, 1, 1, 1, 1, 1, 1, 1, 1, 1, 1, 1, 1, 1, 1, 1, 1, 1, 1, 1, 1, 1, 1, 1, 1, 1, 1, 1, 1, 1, 1, 1, 1, 1, 1, 1, 1, 1, 1, 1, 1, 1, 1, 1, 1, 1, 1, 1, 1, 1, 1, 1, 1, 1, 1, 1, 1, 1, 1, 1, 1, 1, 1, 1, 1, 1, 1, 1, 1, 1, 1, 1, 1, 1, 1, 1, 1, 1, 1, 1, 1, 1, 1, 1, 1, 1, 1, 1, 1, 1, 1, 1, 1, 1, 1, 1, 1, 1, 1, 1, 1, 1, 1, 1, 1, 1, 1, 1, 1, 1, 1, 1, 1, 1, 1, 1, 1, 1, 1, 1, 1, 1, 1, 1, 1, 1, 1, 1, 1, 1, 1, 1, 1, 1, 1, 1, 1, 1, 1, 1, 1, 1, 1, 1, 1, 1, 1, 1, 1, 1, 1, 1, 1, 1, 1, 1, 1, 1, 1, 1, 1, 1, 1, 1, 1, 1, 1, 1, 1, 1, 1, 1, 1, 1, 1, 1, 1, 1, 1, 1, 1, 1, 1, 1, 1, 1, 1, 1, 1, 1, 1, 1, 1, 1, 1, 1, 1, 1, 1, 1, 1, 1, 1, 1, 1, 1, 1, 1, 1, 1, 1, 1, 1, 1, 1, 1, 1, 1, 1, 1, 1, 1, 1, 1, 1, 1, 1, 1, 1, 1, 1, 1, 1, 1, 1, 1, 1, 1, 1, 1, 1, 1, 1, 1, 1, 1, 1, 1, 1, 1, 1, 1, 1, 1, 1, 1, 1, 1, 1, 1, 1, 1, 1, 1, 1, 1, 1, 1, 1, 1, 1, 1, 1, 1, 1, 1, 1, 1, 1, 1, 1, 1, 1, 1, 1, 1, 1, 1, 1, 1, 1, 1, 1, 1, 1, 1, 1, 1, 1, 1, 1, 1, 1, 1, 1, 1, 1, 1, 1, 1, 1, 1, 1, 1, 1, 1, 1, 1, 1, 1, 1, 1, 1, 1, 1, 1, 1, 1, 1, 1, 1, 1, 1, 1, 1, 1, 1, 1, 1, 1, 1, 1, 1, 1, 1, 1, 1, 1, 1, 1, 1, 1, 1, 1, 1, 1, 1, 0, 0, 0, 0, 0, 0, 0, 1, 0, 1, 1, 1, 0, 0, 1, 0, 0, 1, 1, 1, 0, 0, 1, 1, 0, 1, 1, 0, 1, 1, 0, 1, 1, 0, 1, 0, 1, 1, 1, 0, 0, 0, 0, 0, 1, 0, 0, 0, 0, 0, 0, 0, 1, 0, 1, 1, 1, 1, 1, 1, 1, 1, 1, 1, 1, 1, 1, 1, 1, 1, 1, 1, 1, 1, 1, 1, 1, 1, 1, 1, 1, 1, 1, 1, 1, 1, 1, 1, 1, 1, 1, 1, 1, 1, 1, 1, 1, 1, 1, 1, 1, 1, 1, 1, 1, 1, 1, 1, 1, 1, 1, 1, 1, 1, 1, 1, 1, 1, 1, 1, 1, 1, 1, 1, 1, 1, 1, 1, 1, 1, 1, 1, 1, 1, 1, 1, 1, 1, 1, 1, 1, 1, 1, 1, 1, 1, 1, 1, 1, 1, 1, 1, 1, 1, 1, 1, 1, 1, 1, 1, 1, 1, 1, 1, 1, 1, 1, 1, 1, 1, 1, 1, 1, 1, 1, 1, 1, 1, 1, 1, 1, 1, 1, 1, 1, 1, 1, 1, 1, 1, 1, 1, 1, 1, 1, 1, 1, 1, 1, 1, 1, 1, 1, 1, 1, 1, 1, 1, 1, 1, 1, 1, 1, 1, 1, 1, 1, 1, 1, 1, 1, 1, 1, 1, 1, 1])
me_sphere.materials.append(mat_wood)
me_sphere.materials.append(mat_metal)
me_sphere.use_remesh_preserve_volume = False
me_sphere.use_remesh_preserve_attributes = False
me_sphere.use_mirror_vertex_groups = False
me_sphere.update()

# ---- objects
ob_sphere = bpy.data.objects.new('Sphere', me_sphere)
ob_lamp = bpy.data.objects.new('Lamp', light_lamp)
ob_camera = bpy.data.objects.new('Camera', cam_camera)

# ---- transforms, parenting, visibility, modifiers, constraints
ob_sphere.location = (0.0, 0.0, 2.686)
ob_sphere.scale = (0.7448, 0.7448, 0.7448)
ob_sphere.lineart.crease_threshold = 0.0
ob_lamp.location = (2.048, -2.562, 0.7318)
ob_lamp.rotation_euler = (0.6503, 0.05522, 1.866)
ob_lamp.lock_rotations_4d = False
ob_lamp.empty_display_type = 'ARROWS'
ob_lamp.color = (0.0, 0.0, 0.0, 0.0)
ob_lamp.lineart.crease_threshold = 0.0
ob_camera.location = (7.481, -6.508, 5.344)
ob_camera.rotation_euler = (1.109, 0.0, 0.8149)
ob_camera.lock_rotations_4d = False
ob_camera.empty_display_type = 'ARROWS'
ob_camera.color = (0.0, 0.0, 0.0, 0.0)
ob_camera.display_type = 'WIRE'
ob_camera.lineart.crease_threshold = 0.0

# ---- collection membership
col_collection_1.objects.link(ob_sphere)
col_collection_1.objects.link(ob_lamp)
col_collection_1.objects.link(ob_camera)

# ---- scene / render settings (as saved in the file)
scene.camera = ob_camera
scene.frame_start = 1; scene.frame_end = 250; scene.frame_set(1)
scene.render.engine = 'BLENDER_EEVEE_NEXT'
scene.render.resolution_percentage = 50
scene.render.dither_intensity = 0.0
scene.cycles.use_denoising = False
scene.cycles.samples = 128
scene.cycles.sampling_pattern = 'TABULATED_SOBOL'
scene.cycles.use_adaptive_sampling = False
scene.cycles.use_light_tree = False
scene.cycles.blur_glossy = 0.0
scene.cycles.sample_clamp_indirect = 0.0
scene.view_settings.view_transform = 'Standard'
bpy.context.view_layer.update()
